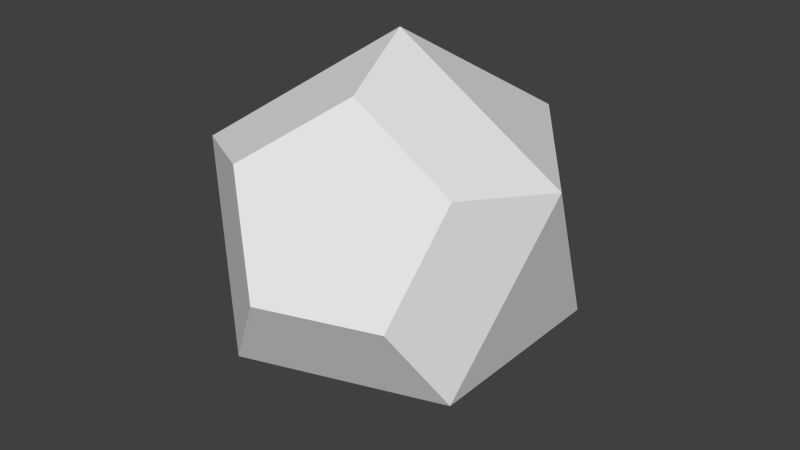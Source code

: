 # Source: button.blend  (saved by Blender 2.72.0; exported with 4.5.12 LTS)
import bpy
from mathutils import Matrix  # noqa: F401  (used for matrix-valued properties, if any)

bpy.ops.wm.read_factory_settings(use_empty=True)
scene = bpy.context.scene
scene.name = 'Scene'

# ---- collections
col_collection_1 = bpy.data.collections.new('Collection 1'); scene.collection.children.link(col_collection_1)

# ---- world
world_world = bpy.data.worlds.new('World'); scene.world = world_world
world_world.color = (0.05088, 0.05088, 0.05088)
world_world.use_sun_shadow = False
world_world.sun_shadow_jitter_overblur = 0.0
world_world.cycles.sampling_method = 'MANUAL'
world_world.cycles.sample_map_resolution = 256

# ---- meshes
me_icosphere = bpy.data.meshes.new('Icosphere')
me_icosphere.from_pydata([(0.0, 0.0, -1.0), (0.7236, -0.5257, -0.4472), (-0.2764, -0.8506, -0.4472), (-0.8944, 0.0, -0.4472), (0.7236, 0.5257, -0.4472), (-0.7236, -0.5257, 0.4472), (-0.7236, 0.5257, 0.4472), (0.2764, 0.8506, 0.4472), (0.8944, 0.0, 0.4472), (0.0, 0.0, 1.0), (-0.1625, 0.5, -0.8507), (-0.6882, 0.5, -0.5257), (0.2629, 0.809, -0.5257), (0.0, -1.0, 0.0), (0.5878, -0.809, 0.0), (-0.5878, 0.809, 0.0), (0.0, 1.0, 0.0), (0.6882, -0.5, 0.5257), (-0.2629, -0.809, 0.5257), (0.1625, -0.5, 0.8507)], [], [(1, 4, 8), (4, 7, 8), (4, 1, 0), (11, 6, 15), (2, 0, 1), (10, 12, 0), (0, 2, 3), (3, 2, 5), (5, 6, 3), (5, 2, 18), (13, 18, 2), (6, 5, 9), (10, 16, 12), (10, 0, 3), (12, 4, 0), (7, 16, 15), (7, 12, 16), (7, 15, 6), (4, 12, 7), (6, 11, 3), (7, 9, 8), (11, 15, 16), (16, 10, 11), (10, 3, 11), (9, 7, 6), (2, 14, 13), (2, 1, 14), (8, 14, 1), (17, 14, 8), (8, 9, 17), (9, 19, 17), (9, 5, 19), (18, 19, 5), (18, 13, 19), (14, 19, 13), (17, 19, 14)])
me_icosphere.use_remesh_preserve_volume = False
me_icosphere.use_remesh_preserve_attributes = False
me_icosphere.use_mirror_vertex_groups = False
me_icosphere.update()

# ---- objects
ob_icosphere = bpy.data.objects.new('Icosphere', me_icosphere)

# ---- transforms, parenting, visibility, modifiers, constraints
ob_icosphere.location = (0.0, 0.0, 0.0)
ob_icosphere.lineart.crease_threshold = 0.0

# ---- collection membership
col_collection_1.objects.link(ob_icosphere)

# ---- scene / render settings (as saved in the file)
scene.frame_start = 1; scene.frame_end = 250; scene.frame_set(1)
scene.render.engine = 'BLENDER_EEVEE_NEXT'
scene.render.resolution_percentage = 50
scene.render.dither_intensity = 0.0
scene.cycles.use_denoising = False
scene.cycles.samples = 10
scene.cycles.sampling_pattern = 'TABULATED_SOBOL'
scene.cycles.light_sampling_threshold = 0.0
scene.cycles.use_adaptive_sampling = False
scene.cycles.use_light_tree = False
scene.cycles.blur_glossy = 0.0
scene.cycles.pixel_filter_type = 'GAUSSIAN'
scene.cycles.sample_clamp_indirect = 0.0
scene.view_settings.view_transform = 'Standard'
bpy.context.view_layer.update()

# ---- added for rendering (the .blend has no active camera and no usable light): camera, sun
cam_auto = bpy.data.cameras.new('AutoCamera')
cam_auto.lens = 50.0
cam_auto.sensor_width = 36.0
cam_auto.clip_end = 1000.0
ob_auto_camera = bpy.data.objects.new('AutoCamera', cam_auto)
scene.collection.objects.link(ob_auto_camera)
ob_auto_camera.location = (3.09639, -3.71567, 2.47711)
ob_auto_camera.rotation_euler = (1.09748, -7.21219e-08, 0.694738)
scene.camera = ob_auto_camera
light_auto_sun = bpy.data.lights.new('AutoSun', 'SUN')
light_auto_sun.energy = 3.0
light_auto_sun.angle = 0.0523599
ob_auto_sun = bpy.data.objects.new('AutoSun', light_auto_sun)
scene.collection.objects.link(ob_auto_sun)
ob_auto_sun.rotation_euler = (0.872665, 0.174533, 0.523599)
bpy.context.view_layer.update()

